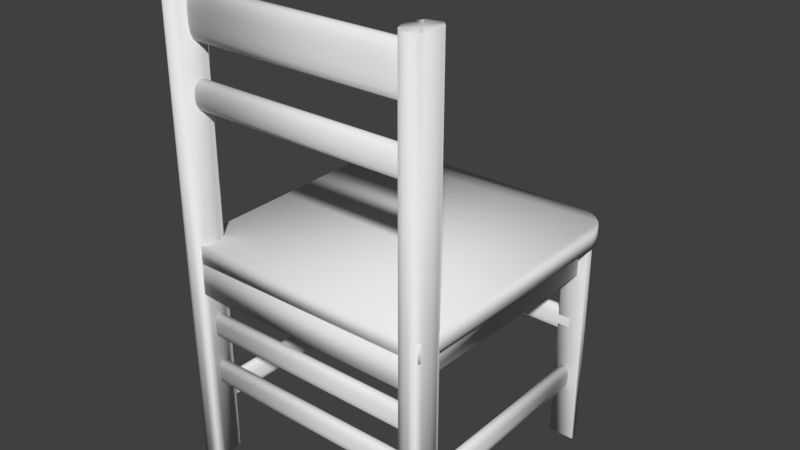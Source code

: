 # Source: silla.blend  (saved by Blender 2.79.0; exported with 4.5.12 LTS)
import bpy
from mathutils import Matrix  # noqa: F401  (used for matrix-valued properties, if any)

bpy.ops.wm.read_factory_settings(use_empty=True)
scene = bpy.context.scene
scene.name = 'Scene'

# ---- collections
col_collection_1 = bpy.data.collections.new('Collection 1'); scene.collection.children.link(col_collection_1)

# ---- world
world_world = bpy.data.worlds.new('World'); scene.world = world_world
world_world.color = (0.05088, 0.05088, 0.05088)
world_world.use_sun_shadow = False
world_world.sun_shadow_jitter_overblur = 0.0
world_world.cycles.sampling_method = 'MANUAL'

# ---- meshes
me_cube_005 = bpy.data.meshes.new('Cube.005')
me_cube_005.from_pydata([(-0.458, -0.3658, 0.8493), (-0.458, -0.3878, 0.9129), (-0.458, -0.3768, 0.8578), (-0.458, -0.3849, 0.8811), (-0.458, -0.3878, 0.965), (-0.458, -0.3658, 1.029), (-0.458, -0.3849, 0.9968), (-0.458, -0.3768, 1.02), (-0.458, -0.3258, 0.9129), (-0.458, -0.3478, 0.8493), (-0.458, -0.3287, 0.8811), (-0.458, -0.3368, 0.8578), (-0.458, -0.3478, 1.029), (-0.458, -0.3258, 0.965), (-0.458, -0.3368, 1.02), (-0.458, -0.3287, 0.9968), (0.464, -0.3878, 0.9129), (0.464, -0.3658, 0.8493), (0.464, -0.3849, 0.8811), (0.464, -0.3768, 0.8578), (0.464, -0.3658, 1.029), (0.464, -0.3878, 0.965), (0.464, -0.3768, 1.02), (0.464, -0.3849, 0.9968), (0.464, -0.3478, 0.8493), (0.464, -0.3258, 0.9129), (0.464, -0.3368, 0.8578), (0.464, -0.3287, 0.8811), (0.464, -0.3258, 0.965), (0.464, -0.3478, 1.029), (0.464, -0.3287, 0.9968), (0.464, -0.3368, 1.02), (0.5208, -0.4094, 0.04783), (-0.5165, -0.4094, 0.04783), (0.5208, -0.4094, 0.1178), (-0.5165, -0.4094, 0.1178), (0.4909, 0.6244, 0.04783), (0.4728, -0.4106, 0.04783), (-0.4803, 0.6244, 0.04783), (-0.4624, -0.4106, 0.04783), (0.4909, 0.6244, -0.07543), (0.4728, -0.4106, -0.07543), (-0.4803, 0.6244, -0.07543), (-0.4624, -0.4106, -0.07543), (0.401, 0.6907, 0.04783), (0.5382, 0.5509, 0.04783), (0.4909, 0.6245, 0.04783), (0.432, 0.6872, 0.04783), (0.4614, 0.6769, 0.04783), (0.4876, 0.6602, 0.04783), (0.5093, 0.6381, 0.04783), (0.5255, 0.6116, 0.04783), (0.5353, 0.582, 0.04783), (-0.534, 0.5509, 0.04783), (-0.3967, 0.6907, 0.04783), (-0.4804, 0.6245, 0.04783), (-0.531, 0.582, 0.04783), (-0.5212, 0.6116, 0.04783), (-0.5051, 0.6381, 0.04783), (-0.4833, 0.6602, 0.04783), (-0.4571, 0.6769, 0.04783), (-0.4278, 0.6872, 0.04783), (0.5382, 0.5509, 0.1178), (0.401, 0.6907, 0.1178), (0.5353, 0.582, 0.1178), (0.5255, 0.6116, 0.1178), (0.5093, 0.6381, 0.1178), (0.4876, 0.6602, 0.1178), (0.4614, 0.6769, 0.1178), (0.432, 0.6872, 0.1178), (-0.3967, 0.6907, 0.1178), (-0.534, 0.5509, 0.1178), (-0.4278, 0.6872, 0.1178), (-0.4571, 0.6769, 0.1178), (-0.4833, 0.6602, 0.1178), (-0.5051, 0.6381, 0.1178), (-0.5212, 0.6116, 0.1178), (-0.531, 0.582, 0.1178), (0.4255, 0.5513, -0.8015), (0.4255, 0.5513, 0.1045), (0.4255, 0.6545, -0.8015), (0.4255, 0.6545, 0.1045), (0.5266, 0.5513, -0.8015), (0.5266, 0.5513, 0.1045), (0.4255, 0.6545, -0.8015), (0.5266, 0.5513, -0.8015), (0.4399, 0.6534, -0.8015), (0.454, 0.6503, -0.8015), (0.4675, 0.6451, -0.8015), (0.4802, 0.6381, -0.8015), (0.4917, 0.6293, -0.8015), (0.5019, 0.6188, -0.8015), (0.5106, 0.6071, -0.8015), (0.5175, 0.5941, -0.8015), (0.5225, 0.5803, -0.8015), (0.5256, 0.566, -0.8015), (0.5266, 0.5513, 0.1045), (0.4255, 0.6545, 0.1045), (0.5256, 0.566, 0.1045), (0.5225, 0.5803, 0.1045), (0.5175, 0.5941, 0.1045), (0.5106, 0.6071, 0.1045), (0.5019, 0.6188, 0.1045), (0.4917, 0.6293, 0.1045), (0.4802, 0.6381, 0.1045), (0.4675, 0.6451, 0.1045), (0.454, 0.6503, 0.1045), (0.4399, 0.6534, 0.1045), (0.4461, -0.3052, -0.79), (0.4461, -0.3052, 1.075), (0.5133, -0.4137, -0.79), (0.5133, -0.4137, 1.075), (0.5212, -0.3098, -0.79), (0.5212, -0.3098, 1.075), (0.4382, -0.4091, -0.79), (0.4382, -0.4091, 1.075), (0.4797, -0.3595, 1.075), (0.4797, -0.3595, -0.79), (0.4382, -0.4091, -0.79), (0.4461, -0.3052, -0.79), (0.4285, -0.3845, -0.79), (0.4266, -0.3562, -0.79), (0.4328, -0.3283, -0.79), (0.4461, -0.3052, 1.075), (0.4382, -0.4091, 1.075), (0.4328, -0.3283, 1.075), (0.4266, -0.3562, 1.075), (0.4285, -0.3845, 1.075), (0.4461, -0.3052, -0.79), (0.5212, -0.3098, -0.79), (0.4646, -0.2903, -0.79), (0.4853, -0.286, -0.79), (0.5052, -0.2928, -0.79), (0.5212, -0.3098, 1.075), (0.4461, -0.3052, 1.075), (0.5052, -0.2928, 1.075), (0.4853, -0.286, 1.075), (0.4646, -0.2903, 1.075), (0.5133, -0.4137, -0.79), (0.4382, -0.4091, -0.79), (0.4949, -0.4286, -0.79), (0.4741, -0.4329, -0.79), (0.4542, -0.4261, -0.79), (0.4382, -0.4091, 1.075), (0.5133, -0.4137, 1.075), (0.4542, -0.4261, 1.075), (0.4741, -0.4329, 1.075), (0.4949, -0.4286, 1.075), (0.5212, -0.3098, -0.79), (0.5133, -0.4137, -0.79), (0.5309, -0.3344, -0.79), (0.5328, -0.3628, -0.79), (0.5266, -0.3906, -0.79), (0.5133, -0.4137, 1.075), (0.5212, -0.3098, 1.075), (0.5266, -0.3906, 1.075), (0.5328, -0.3628, 1.075), (0.5309, -0.3344, 1.075), (-0.5222, -0.3052, -0.79), (-0.5222, -0.3052, 1.075), (-0.455, -0.4137, -0.79), (-0.455, -0.4137, 1.075), (-0.4471, -0.3098, -0.79), (-0.4471, -0.3098, 1.075), (-0.5302, -0.4091, -0.79), (-0.5302, -0.4091, 1.075), (-0.4886, -0.3595, 1.075), (-0.4886, -0.3595, -0.79), (-0.5302, -0.4091, -0.79), (-0.5222, -0.3052, -0.79), (-0.5399, -0.3845, -0.79), (-0.5417, -0.3562, -0.79), (-0.5356, -0.3283, -0.79), (-0.5222, -0.3052, 1.075), (-0.5302, -0.4091, 1.075), (-0.5356, -0.3283, 1.075), (-0.5417, -0.3562, 1.075), (-0.5399, -0.3845, 1.075), (-0.5222, -0.3052, -0.79), (-0.4471, -0.3098, -0.79), (-0.5038, -0.2903, -0.79), (-0.483, -0.286, -0.79), (-0.4631, -0.2928, -0.79), (-0.4471, -0.3098, 1.075), (-0.5222, -0.3052, 1.075), (-0.4631, -0.2928, 1.075), (-0.483, -0.286, 1.075), (-0.5038, -0.2903, 1.075), (-0.455, -0.4137, -0.79), (-0.5302, -0.4091, -0.79), (-0.4735, -0.4286, -0.79), (-0.4942, -0.4329, -0.79), (-0.5141, -0.4261, -0.79), (-0.5302, -0.4091, 1.075), (-0.455, -0.4137, 1.075), (-0.5141, -0.4261, 1.075), (-0.4942, -0.4329, 1.075), (-0.4735, -0.4286, 1.075), (-0.4471, -0.3098, -0.79), (-0.455, -0.4137, -0.79), (-0.4374, -0.3344, -0.79), (-0.4355, -0.3628, -0.79), (-0.4417, -0.3906, -0.79), (-0.455, -0.4137, 1.075), (-0.4471, -0.3098, 1.075), (-0.4417, -0.3906, 1.075), (-0.4355, -0.3628, 1.075), (-0.4374, -0.3344, 1.075), (-0.417, 0.5513, -0.8015), (-0.417, 0.5513, 0.1045), (-0.417, 0.6545, -0.8015), (-0.417, 0.6545, 0.1045), (-0.5182, 0.5513, -0.8015), (-0.5182, 0.5513, 0.1045), (-0.417, 0.6545, -0.8015), (-0.5182, 0.5513, -0.8015), (-0.4314, 0.6534, -0.8015), (-0.4455, 0.6503, -0.8015), (-0.459, 0.6451, -0.8015), (-0.4717, 0.6381, -0.8015), (-0.4833, 0.6293, -0.8015), (-0.4935, 0.6188, -0.8015), (-0.5021, 0.6071, -0.8015), (-0.509, 0.5941, -0.8015), (-0.5141, 0.5803, -0.8015), (-0.5171, 0.566, -0.8015), (-0.5182, 0.5513, 0.1045), (-0.417, 0.6545, 0.1045), (-0.5171, 0.566, 0.1045), (-0.5141, 0.5803, 0.1045), (-0.509, 0.5941, 0.1045), (-0.5021, 0.6071, 0.1045), (-0.4935, 0.6188, 0.1045), (-0.4833, 0.6293, 0.1045), (-0.4717, 0.6381, 0.1045), (-0.459, 0.6451, 0.1045), (-0.4455, 0.6503, 0.1045), (-0.4314, 0.6534, 0.1045), (0.444, -0.3672, -0.5477), (0.4565, -0.3672, -0.5761), (0.4477, -0.3672, -0.5678), (0.4565, -0.3672, -0.4811), (0.444, -0.3672, -0.5095), (0.4477, -0.3672, -0.4894), (0.4565, 0.5771, -0.5761), (0.444, 0.5771, -0.5477), (0.4477, 0.5771, -0.5678), (0.444, 0.5771, -0.5095), (0.4565, 0.5771, -0.4811), (0.4477, 0.5771, -0.4894), (0.4732, -0.3672, -0.5761), (0.4856, -0.3672, -0.5477), (0.482, -0.3672, -0.5678), (0.4856, -0.3672, -0.5095), (0.4732, -0.3672, -0.4811), (0.482, -0.3672, -0.4894), (0.4856, 0.5771, -0.5477), (0.4732, 0.5771, -0.5761), (0.482, 0.5771, -0.5678), (0.4732, 0.5771, -0.4811), (0.4856, 0.5771, -0.5095), (0.482, 0.5771, -0.4894), (-0.4954, -0.3672, -0.5477), (-0.483, -0.3672, -0.5761), (-0.4918, -0.3672, -0.5678), (-0.483, -0.3672, -0.4811), (-0.4954, -0.3672, -0.5095), (-0.4918, -0.3672, -0.4894), (-0.483, 0.5771, -0.5761), (-0.4954, 0.5771, -0.5477), (-0.4918, 0.5771, -0.5678), (-0.4954, 0.5771, -0.5095), (-0.483, 0.5771, -0.4811), (-0.4918, 0.5771, -0.4894), (-0.4663, -0.3672, -0.5761), (-0.4539, -0.3672, -0.5477), (-0.4575, -0.3672, -0.5678), (-0.4539, -0.3672, -0.5095), (-0.4663, -0.3672, -0.4811), (-0.4575, -0.3672, -0.4894), (-0.4539, 0.5771, -0.5477), (-0.4663, 0.5771, -0.5761), (-0.4575, 0.5771, -0.5678), (-0.4663, 0.5771, -0.4811), (-0.4539, 0.5771, -0.5095), (-0.4575, 0.5771, -0.4894), (0.4736, 0.5512, -0.306), (0.4736, 0.5637, -0.3344), (0.4736, 0.5549, -0.3261), (0.4736, 0.5637, -0.2394), (0.4736, 0.5512, -0.2678), (0.4736, 0.5549, -0.2477), (-0.4707, 0.5637, -0.3344), (-0.4707, 0.5513, -0.306), (-0.4707, 0.5549, -0.3261), (-0.4707, 0.5513, -0.2678), (-0.4707, 0.5637, -0.2394), (-0.4707, 0.5549, -0.2477), (0.4736, 0.5804, -0.3344), (0.4736, 0.5928, -0.306), (0.4736, 0.5892, -0.3261), (0.4736, 0.5928, -0.2678), (0.4736, 0.5804, -0.2394), (0.4736, 0.5892, -0.2477), (-0.4707, 0.5928, -0.306), (-0.4707, 0.5804, -0.3344), (-0.4707, 0.5892, -0.3261), (-0.4707, 0.5804, -0.2394), (-0.4707, 0.5928, -0.2678), (-0.4707, 0.5892, -0.2477), (0.4736, -0.3838, -0.2389), (0.4736, -0.3714, -0.2673), (0.4736, -0.3802, -0.2589), (0.4736, -0.3714, -0.1722), (0.4736, -0.3838, -0.2006), (0.4736, -0.3802, -0.1805), (-0.4707, -0.3713, -0.2673), (-0.4707, -0.3838, -0.2389), (-0.4707, -0.3801, -0.2589), (-0.4707, -0.3838, -0.2006), (-0.4707, -0.3713, -0.1722), (-0.4707, -0.3801, -0.1805), (0.4736, -0.3547, -0.2673), (0.4736, -0.3422, -0.2389), (0.4736, -0.3459, -0.2589), (0.4736, -0.3422, -0.2006), (0.4736, -0.3547, -0.1722), (0.4736, -0.3459, -0.1805), (-0.4707, -0.3422, -0.2389), (-0.4707, -0.3546, -0.2673), (-0.4707, -0.3458, -0.2589), (-0.4707, -0.3546, -0.1722), (-0.4707, -0.3422, -0.2006), (-0.4707, -0.3458, -0.1805), (0.4736, -0.3838, -0.4396), (0.4736, -0.3714, -0.468), (0.4736, -0.3802, -0.4597), (0.4736, -0.3714, -0.373), (0.4736, -0.3838, -0.4014), (0.4736, -0.3802, -0.3813), (-0.4707, -0.3713, -0.468), (-0.4707, -0.3838, -0.4396), (-0.4707, -0.3801, -0.4597), (-0.4707, -0.3838, -0.4014), (-0.4707, -0.3713, -0.373), (-0.4707, -0.3801, -0.3813), (0.4736, -0.3547, -0.468), (0.4736, -0.3422, -0.4396), (0.4736, -0.3459, -0.4597), (0.4736, -0.3422, -0.4014), (0.4736, -0.3547, -0.373), (0.4736, -0.3459, -0.3813), (-0.4707, -0.3422, -0.4396), (-0.4707, -0.3546, -0.468), (-0.4707, -0.3458, -0.4597), (-0.4707, -0.3546, -0.373), (-0.4707, -0.3422, -0.4014), (-0.4707, -0.3458, -0.3813), (-0.458, -0.3614, 0.61), (-0.458, -0.3878, 0.6569), (-0.458, -0.3746, 0.6163), (-0.458, -0.3843, 0.6334), (-0.458, -0.3878, 0.6731), (-0.458, -0.3614, 0.72), (-0.458, -0.3843, 0.6966), (-0.458, -0.3746, 0.7138), (-0.458, -0.3258, 0.6569), (-0.458, -0.3522, 0.61), (-0.458, -0.3293, 0.6334), (-0.458, -0.339, 0.6163), (-0.458, -0.3522, 0.72), (-0.458, -0.3258, 0.6731), (-0.458, -0.339, 0.7138), (-0.458, -0.3293, 0.6966), (0.464, -0.3878, 0.6569), (0.464, -0.3614, 0.61), (0.464, -0.3843, 0.6334), (0.464, -0.3746, 0.6163), (0.464, -0.3614, 0.72), (0.464, -0.3878, 0.6731), (0.464, -0.3746, 0.7138), (0.464, -0.3843, 0.6966), (0.464, -0.3522, 0.61), (0.464, -0.3258, 0.6569), (0.464, -0.339, 0.6163), (0.464, -0.3293, 0.6334), (0.464, -0.3258, 0.6731), (0.464, -0.3522, 0.72), (0.464, -0.3293, 0.6966), (0.464, -0.339, 0.7138)], [], [(16, 21, 4, 1), (24, 26, 27, 25, 28, 30, 31, 29, 20, 22, 23, 21, 16, 18, 19, 17), (29, 12, 5, 20), (0, 2, 3, 1, 4, 6, 7, 5, 12, 14, 15, 13, 8, 10, 11, 9), (8, 13, 28, 25), (24, 9, 11, 26), (26, 11, 10, 27), (27, 10, 8, 25), (12, 29, 31, 14), (14, 31, 30, 15), (15, 30, 28, 13), (0, 17, 19, 2), (2, 19, 18, 3), (3, 18, 16, 1), (20, 5, 7, 22), (22, 7, 6, 23), (23, 6, 4, 21), (9, 24, 17, 0), (62, 64, 65, 66, 67, 68, 69, 63, 70, 72, 73, 74, 75, 76, 77, 71, 35, 34), (55, 54, 44, 46, 36, 38), (32, 34, 35, 33), (33, 53, 55, 38, 39), (45, 62, 34, 32), (37, 39, 43, 41), (33, 39, 37, 32), (33, 35, 71, 53), (63, 44, 54, 70), (40, 41, 43, 42), (36, 37, 41, 40), (39, 38, 42, 43), (38, 36, 40, 42), (44, 47, 46), (47, 48, 46), (48, 49, 46), (49, 50, 46), (50, 51, 46), (51, 52, 46), (52, 45, 46), (53, 56, 55), (56, 57, 55), (57, 58, 55), (58, 59, 55), (59, 60, 55), (60, 61, 55), (61, 54, 55), (44, 63, 69, 47), (47, 69, 68, 48), (48, 68, 67, 49), (49, 67, 66, 50), (50, 66, 65, 51), (51, 65, 64, 52), (52, 64, 62, 45), (53, 71, 77, 56), (56, 77, 76, 57), (57, 76, 75, 58), (58, 75, 74, 59), (59, 74, 73, 60), (60, 73, 72, 61), (61, 72, 70, 54), (46, 45, 32, 37, 36), (78, 79, 81, 80), (85, 96, 83, 82), (96, 98, 99, 100, 101, 102, 103, 104, 105, 106, 107, 97, 81, 79, 83), (82, 83, 79, 78), (80, 81, 97, 84), (96, 85, 95, 98), (98, 95, 94, 99), (99, 94, 93, 100), (100, 93, 92, 101), (101, 92, 91, 102), (102, 91, 90, 103), (103, 90, 89, 104), (104, 89, 88, 105), (105, 88, 87, 106), (106, 87, 86, 107), (107, 86, 84, 97), (80, 84, 86, 87, 88, 89, 90, 91, 92, 93, 94, 95, 85, 82, 78), (113, 133, 135, 136, 137, 134, 109, 116), (153, 155, 156, 157, 154, 113, 116, 111), (111, 116, 115, 143, 145, 146, 147, 144), (116, 109, 123, 125, 126, 127, 124, 115), (110, 111, 144, 138), (129, 133, 113, 112), (139, 143, 115, 114), (112, 113, 154, 148), (112, 148, 150, 151, 152, 149, 110, 117), (114, 115, 124, 118), (108, 109, 134, 128), (149, 153, 111, 110), (119, 123, 109, 108), (117, 110, 138, 140, 141, 142, 139, 114), (128, 130, 131, 132, 129, 112, 117, 108), (118, 124, 127, 120), (120, 127, 126, 121), (121, 126, 125, 122), (122, 125, 123, 119), (133, 129, 132, 135), (135, 132, 131, 136), (136, 131, 130, 137), (137, 130, 128, 134), (153, 149, 152, 155), (155, 152, 151, 156), (156, 151, 150, 157), (157, 150, 148, 154), (143, 139, 142, 145), (145, 142, 141, 146), (146, 141, 140, 147), (147, 140, 138, 144), (108, 117, 114, 118, 120, 121, 122, 119), (163, 183, 185, 186, 187, 184, 159, 166), (203, 205, 206, 207, 204, 163, 166, 161), (161, 166, 165, 193, 195, 196, 197, 194), (166, 159, 173, 175, 176, 177, 174, 165), (160, 161, 194, 188), (179, 183, 163, 162), (189, 193, 165, 164), (162, 163, 204, 198), (162, 198, 200, 201, 202, 199, 160, 167), (164, 165, 174, 168), (158, 159, 184, 178), (199, 203, 161, 160), (169, 173, 159, 158), (167, 160, 188, 190, 191, 192, 189, 164), (178, 180, 181, 182, 179, 162, 167, 158), (168, 174, 177, 170), (170, 177, 176, 171), (171, 176, 175, 172), (172, 175, 173, 169), (183, 179, 182, 185), (185, 182, 181, 186), (186, 181, 180, 187), (187, 180, 178, 184), (203, 199, 202, 205), (205, 202, 201, 206), (206, 201, 200, 207), (207, 200, 198, 204), (193, 189, 192, 195), (195, 192, 191, 196), (196, 191, 190, 197), (197, 190, 188, 194), (158, 167, 164, 168, 170, 171, 172, 169), (208, 210, 211, 209), (215, 212, 213, 226), (226, 213, 209, 211, 227, 237, 236, 235, 234, 233, 232, 231, 230, 229, 228), (212, 208, 209, 213), (210, 214, 227, 211), (226, 228, 225, 215), (228, 229, 224, 225), (229, 230, 223, 224), (230, 231, 222, 223), (231, 232, 221, 222), (232, 233, 220, 221), (233, 234, 219, 220), (234, 235, 218, 219), (235, 236, 217, 218), (236, 237, 216, 217), (237, 227, 214, 216), (210, 208, 212, 215, 225, 224, 223, 222, 221, 220, 219, 218, 217, 216, 214), (250, 252, 251, 253, 255, 254, 241, 243, 242, 238, 240, 239), (256, 260, 253, 251), (259, 248, 241, 254), (238, 242, 247, 245), (244, 246, 245, 247, 249, 248, 259, 261, 260, 256, 258, 257), (244, 239, 240, 246), (246, 240, 238, 245), (241, 248, 249, 243), (243, 249, 247, 242), (250, 257, 258, 252), (252, 258, 256, 251), (259, 254, 255, 261), (261, 255, 253, 260), (244, 257, 250, 239), (274, 276, 275, 277, 279, 278, 265, 267, 266, 262, 264, 263), (280, 284, 277, 275), (283, 272, 265, 278), (262, 266, 271, 269), (268, 270, 269, 271, 273, 272, 283, 285, 284, 280, 282, 281), (268, 263, 264, 270), (270, 264, 262, 269), (265, 272, 273, 267), (267, 273, 271, 266), (274, 281, 282, 276), (276, 282, 280, 275), (283, 278, 279, 285), (285, 279, 277, 284), (268, 281, 274, 263), (298, 300, 299, 301, 303, 302, 289, 291, 290, 286, 288, 287), (304, 308, 301, 299), (307, 296, 289, 302), (286, 290, 295, 293), (292, 294, 293, 295, 297, 296, 307, 309, 308, 304, 306, 305), (292, 287, 288, 294), (294, 288, 286, 293), (289, 296, 297, 291), (291, 297, 295, 290), (298, 305, 306, 300), (300, 306, 304, 299), (307, 302, 303, 309), (309, 303, 301, 308), (292, 305, 298, 287), (322, 324, 323, 325, 327, 326, 313, 315, 314, 310, 312, 311), (328, 332, 325, 323), (331, 320, 313, 326), (310, 314, 319, 317), (316, 318, 317, 319, 321, 320, 331, 333, 332, 328, 330, 329), (316, 311, 312, 318), (318, 312, 310, 317), (313, 320, 321, 315), (315, 321, 319, 314), (322, 329, 330, 324), (324, 330, 328, 323), (331, 326, 327, 333), (333, 327, 325, 332), (316, 329, 322, 311), (346, 348, 347, 349, 351, 350, 337, 339, 338, 334, 336, 335), (352, 356, 349, 347), (355, 344, 337, 350), (334, 338, 343, 341), (340, 342, 341, 343, 345, 344, 355, 357, 356, 352, 354, 353), (340, 335, 336, 342), (342, 336, 334, 341), (337, 344, 345, 339), (339, 345, 343, 338), (346, 353, 354, 348), (348, 354, 352, 347), (355, 350, 351, 357), (357, 351, 349, 356), (340, 353, 346, 335), (374, 379, 362, 359), (382, 384, 385, 383, 386, 388, 389, 387, 378, 380, 381, 379, 374, 376, 377, 375), (387, 370, 363, 378), (358, 360, 361, 359, 362, 364, 365, 363, 370, 372, 373, 371, 366, 368, 369, 367), (366, 371, 386, 383), (382, 367, 369, 384), (384, 369, 368, 385), (385, 368, 366, 383), (370, 387, 389, 372), (372, 389, 388, 373), (373, 388, 386, 371), (358, 375, 377, 360), (360, 377, 376, 361), (361, 376, 374, 359), (378, 363, 365, 380), (380, 365, 364, 381), (381, 364, 362, 379), (367, 382, 375, 358)])
me_cube_005.polygons.foreach_set('use_smooth', [True] * 246)
me_cube_005.use_remesh_preserve_volume = False
me_cube_005.use_remesh_preserve_attributes = False
me_cube_005.use_mirror_vertex_groups = False
me_cube_005.update()

# ---- objects
ob_cube_016 = bpy.data.objects.new('Cube.016', me_cube_005)

# ---- transforms, parenting, visibility, modifiers, constraints
ob_cube_016.location = (0.0, 0.0, 0.0)
ob_cube_016.lineart.crease_threshold = 0.0

# ---- collection membership
col_collection_1.objects.link(ob_cube_016)

# ---- scene / render settings (as saved in the file)
scene.frame_start = 1; scene.frame_end = 250; scene.frame_set(2)
scene.render.engine = 'BLENDER_EEVEE_NEXT'
scene.render.resolution_percentage = 50
scene.render.dither_intensity = 0.0
scene.cycles.use_denoising = False
scene.cycles.samples = 128
scene.cycles.sampling_pattern = 'TABULATED_SOBOL'
scene.cycles.use_adaptive_sampling = False
scene.cycles.use_light_tree = False
scene.cycles.blur_glossy = 0.0
scene.cycles.sample_clamp_indirect = 0.0
scene.view_settings.view_transform = 'Standard'
bpy.context.view_layer.update()

# ---- added for rendering (the .blend has no active camera and no usable light): camera, sun
cam_auto = bpy.data.cameras.new('AutoCamera')
cam_auto.lens = 50.0
cam_auto.sensor_width = 36.0
cam_auto.clip_end = 1000.0
ob_auto_camera = bpy.data.objects.new('AutoCamera', cam_auto)
scene.collection.objects.link(ob_auto_camera)
ob_auto_camera.location = (2.25497, -2.5792, 1.94205)
ob_auto_camera.rotation_euler = (1.09748, -7.21219e-08, 0.694738)
scene.camera = ob_auto_camera
light_auto_sun = bpy.data.lights.new('AutoSun', 'SUN')
light_auto_sun.energy = 3.0
light_auto_sun.angle = 0.0523599
ob_auto_sun = bpy.data.objects.new('AutoSun', light_auto_sun)
scene.collection.objects.link(ob_auto_sun)
ob_auto_sun.rotation_euler = (0.872665, 0.174533, 0.523599)
bpy.context.view_layer.update()
